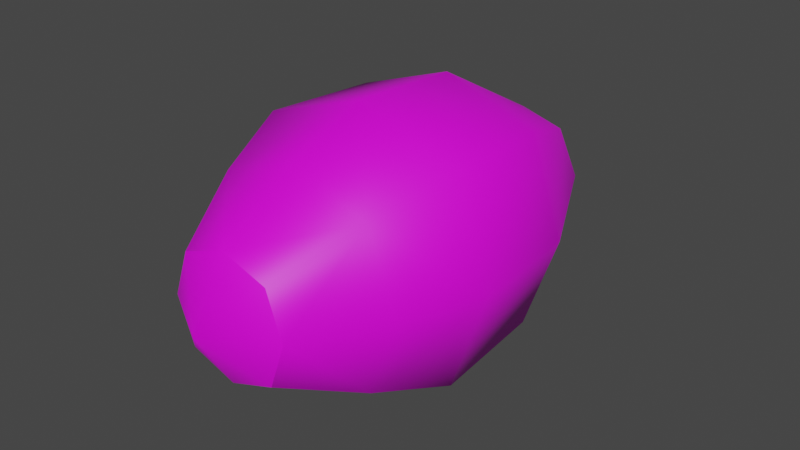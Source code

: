 # Source: modelFruitStormed1-2.blend  (saved by Blender 3.0.42; exported with 4.5.12 LTS)
import bpy
from mathutils import Matrix  # noqa: F401  (used for matrix-valued properties, if any)

bpy.ops.wm.read_factory_settings(use_empty=True)
scene = bpy.context.scene
scene.name = 'Scene'

# ---- images (referenced by path relative to the original .blend; pixels are not part of the script)
import os
ASSET_DIR = os.environ.get("B2B_ASSET_DIR", "")  # directory of the original .blend (textures are referenced by path, not embedded)
HERE = os.path.dirname(os.path.abspath(__file__))  # packed textures are extracted next to this script under _unpacked/

def load_image(name, relpath, width, height, colorspace="sRGB"):
    """Load a texture the original file referenced (path relative to the .blend, or extracted next to this script)."""
    p = next((c for c in (os.path.join(HERE, relpath), os.path.join(ASSET_DIR, relpath)) if relpath and os.path.exists(c)), "")
    if p:
        img = bpy.data.images.load(p, check_existing=True)
        img.name = name
    else:  # same state as the original file: an image datablock whose file is absent (Cycles renders it pink)
        img = bpy.data.images.new(name, width, height)
        img.source = "FILE"
        img.filepath = "//" + (relpath or name)
    img.colorspace_settings.name = colorspace
    return img
img_modelfruitstormed1_d_rw4_dds = load_image('modelFruitStormed1_D.rw4.dds', 'modelFruitStormed1_D.rw4.dds', 1024, 1024, 'sRGB')

# ---- materials (node trees are filled in below, after node groups)
mat_mesh_5_010 = bpy.data.materials.new('Mesh-5.010')
mat_mesh_5_010.use_transparent_shadow = False

# ---- material node trees
mat_mesh_5_010.use_nodes = True; mat_mesh_5_010.node_tree.nodes.clear()
_N = mat_mesh_5_010.node_tree.nodes; _L = mat_mesh_5_010.node_tree.links
n0 = _N.new('ShaderNodeBsdfPrincipled'); n0.name = 'Principled BSDF'; n0.location = (10, 300)
n0.distribution = 'GGX'
n0.subsurface_method = 'RANDOM_WALK_SKIN'
n0.inputs[3].default_value = 1.45
n0.inputs[27].default_value = (0.0, 0.0, 0.0, 1.0)
n0.inputs[28].default_value = 1.0
n1 = _N.new('ShaderNodeOutputMaterial'); n1.name = 'Material Output'; n1.location = (300, 300)
n2 = _N.new('ShaderNodeTexImage'); n2.name = 'Image Texture'; n2.location = (-280, 275)
n2.image = img_modelfruitstormed1_d_rw4_dds
_L.new(n0.outputs[0], n1.inputs[0])
_L.new(n2.outputs[0], n0.inputs[0])
n1.is_active_output = True

# ---- world
world_world = bpy.data.worlds.new('World'); scene.world = world_world
world_world.use_nodes = True; world_world.node_tree.nodes.clear()
_N = world_world.node_tree.nodes; _L = world_world.node_tree.links
n0 = _N.new('ShaderNodeOutputWorld'); n0.name = 'World Output'; n0.location = (300, 300)
n1 = _N.new('ShaderNodeBackground'); n1.name = 'Background'; n1.location = (10, 300)
n1.inputs[0].default_value = (0.05088, 0.05088, 0.05088, 1.0)
_L.new(n1.outputs[0], n0.inputs[0])
n0.is_active_output = True
world_world.color = (0.05088, 0.05088, 0.05088)
world_world.use_sun_shadow = False
world_world.sun_shadow_jitter_overblur = 0.0

# ---- meshes
me_model_0_010 = bpy.data.meshes.new('Model-0.010')
me_model_0_010.from_pydata([(0.06023, -0.4191, -3.422e-09), (0.04461, -0.4189, 0.04461), (9.054e-08, -0.4544, -3.422e-09), (9.084e-08, -0.3408, -0.1045), (0.07799, -0.3405, -0.07799), (9.054e-08, -0.4191, -0.06023), (0.04461, -0.4189, -0.04461), (0.06486, -0.01546, -6.482e-09), (0.04805, -0.02214, -0.04805), (9.099e-08, 0.03476, 0.0), (9.092e-08, -0.01584, -0.05762), (0.1016, -0.2634, 0.1016), (0.0961, -0.1451, 0.0961), (9.135e-08, -0.2634, 0.1355), (-9.486e-09, -0.1442, 0.1288), (-0.1045, -0.3408, -4.061e-09), (-0.06023, -0.4191, -3.422e-09), (-0.07799, -0.3405, 0.07799), (-0.04461, -0.4189, 0.04461), (0.1355, -0.2634, -9.693e-09), (0.1288, -0.1442, -2.559e-08), (-0.04461, -0.4189, 0.04461), (-0.06023, -0.4191, -3.422e-09), (-0.04461, -0.4189, -0.04461), (9.054e-08, -0.4191, -0.06023), (0.04461, -0.4189, -0.04461), (9.084e-08, -0.3408, -0.1045), (9.054e-08, -0.4191, -0.06023), (-0.07799, -0.3405, -0.07799), (-0.04461, -0.4189, -0.04461), (-0.1016, -0.2634, -0.1016), (-0.0961, -0.1451, -0.0961), (9.135e-08, -0.2634, -0.1355), (-9.486e-09, -0.1442, -0.1288), (0.1016, -0.2634, -0.1016), (9.135e-08, -0.2634, -0.1355), (0.0961, -0.1451, -0.0961), (-9.486e-09, -0.1442, -0.1288), (-0.06486, -0.01546, -6.482e-09), (-0.04804, -0.02214, -0.04805), (-0.04804, -0.02214, 0.04805), (9.092e-08, -0.01584, 0.05762), (0.04805, -0.02214, 0.04805), (-0.1016, -0.2634, 0.1016), (-0.0961, -0.1451, 0.0961), (9.084e-08, -0.3408, 0.1045), (9.054e-08, -0.4191, 0.06023), (0.07799, -0.3405, 0.07799), (0.04461, -0.4189, 0.04461), (-0.1355, -0.2634, -9.693e-09), (-0.1288, -0.1442, -2.559e-08), (0.1045, -0.3408, -4.061e-09), (0.06023, -0.4191, -3.422e-09), (0.04805, -0.02214, -0.04805), (0.06486, -0.01546, -6.482e-09), (0.04805, -0.02214, 0.04805), (9.092e-08, -0.01584, 0.05762), (-0.04804, -0.02214, 0.04805), (-0.06486, -0.01546, -6.482e-09), (-0.04804, -0.02214, -0.04805), (9.092e-08, -0.01584, -0.05762), (9.092e-08, -0.01584, -0.05762), (9.054e-08, -0.4191, 0.06023)], [], [(0, 1, 2), (3, 4, 5), (4, 6, 5), (7, 8, 9), (10, 9, 8), (11, 12, 13), (12, 14, 13), (15, 16, 17), (16, 18, 17), (19, 20, 11), (20, 12, 11), (2, 21, 22), (22, 23, 2), (24, 25, 2), (26, 27, 28), (27, 29, 28), (30, 31, 32), (31, 33, 32), (34, 35, 36), (37, 36, 35), (38, 9, 39), (9, 10, 39), (38, 40, 9), (41, 9, 40), (7, 9, 42), (9, 41, 42), (43, 13, 44), (14, 44, 13), (45, 17, 46), (17, 18, 46), (45, 46, 47), (46, 48, 47), (49, 43, 50), (43, 44, 50), (49, 50, 30), (50, 31, 30), (15, 28, 16), (28, 29, 16), (51, 47, 52), (47, 48, 52), (51, 52, 4), (52, 6, 4), (19, 34, 20), (34, 36, 20), (36, 53, 20), (53, 54, 20), (12, 20, 55), (54, 55, 20), (12, 55, 14), (14, 55, 56), (44, 14, 57), (56, 57, 14), (44, 57, 50), (50, 57, 58), (31, 50, 59), (58, 59, 50), (31, 59, 33), (33, 59, 60), (36, 37, 53), (61, 53, 37), (34, 19, 4), (51, 4, 19), (11, 47, 19), (47, 51, 19), (11, 13, 47), (45, 47, 13), (43, 17, 13), (17, 45, 13), (43, 49, 17), (15, 17, 49), (30, 28, 49), (28, 15, 49), (30, 32, 28), (26, 28, 32), (34, 4, 35), (4, 3, 35), (2, 25, 0), (2, 23, 24), (2, 1, 62), (62, 21, 2)])
me_model_0_010.polygons.foreach_set('use_smooth', [True] * 80)
_uv = me_model_0_010.uv_layers.new(name='UVMap')
_uv.uv.foreach_set('vector', [0.9585, 0.8325, 0.9177, 0.7158, 0.801, 0.8325, 0.8888, 0.2209, 0.791, 0.2214, 0.8888, 0.02761, 0.791, 0.2214, 0.791, 0.028, 0.8888, 0.02761, 0.5655, 0.8251, 0.5258, 0.9386, 0.4123, 0.8251, 0.4123, 0.9783, 0.4123, 0.8251, 0.5258, 0.9386, 0.5953, 0.372, 0.5953, 0.5177, 0.4975, 0.372, 0.5953, 0.5177, 0.4975, 0.5183, 0.4975, 0.372, 0.3018, 0.2209, 0.3018, 0.02761, 0.3996, 0.2214, 0.3018, 0.02761, 0.3996, 0.028, 0.3996, 0.2214, 0.6931, 0.372, 0.6931, 0.5183, 0.5953, 0.372, 0.6931, 0.5183, 0.5953, 0.5177, 0.5953, 0.372, 0.801, 0.8325, 0.6844, 0.7158, 0.6435, 0.8325, 0.6435, 0.8325, 0.6844, 0.9491, 0.801, 0.8325, 0.801, 0.99, 0.9177, 0.9491, 0.801, 0.8325, 0.1061, 0.2209, 0.1061, 0.02761, 0.204, 0.2214, 0.1061, 0.02761, 0.204, 0.028, 0.204, 0.2214, 0.204, 0.372, 0.204, 0.5177, 0.1061, 0.372, 0.204, 0.5177, 0.1061, 0.5183, 0.1061, 0.372, 0.791, 0.372, 0.8888, 0.372, 0.791, 0.5177, 0.8888, 0.5183, 0.791, 0.5177, 0.8888, 0.372, 0.2591, 0.8251, 0.4123, 0.8251, 0.2988, 0.9386, 0.4123, 0.8251, 0.4123, 0.9783, 0.2988, 0.9386, 0.2591, 0.8251, 0.2988, 0.7116, 0.4123, 0.8251, 0.4123, 0.6719, 0.4123, 0.8251, 0.2988, 0.7116, 0.5655, 0.8251, 0.4123, 0.8251, 0.5258, 0.7116, 0.4123, 0.8251, 0.4123, 0.6719, 0.5258, 0.7116, 0.3996, 0.372, 0.4975, 0.372, 0.3996, 0.5177, 0.4975, 0.5183, 0.3996, 0.5177, 0.4975, 0.372, 0.4975, 0.2209, 0.3996, 0.2214, 0.4975, 0.02761, 0.3996, 0.2214, 0.3996, 0.028, 0.4975, 0.02761, 0.4975, 0.2209, 0.4975, 0.02761, 0.5953, 0.2214, 0.4975, 0.02761, 0.5953, 0.028, 0.5953, 0.2214, 0.3018, 0.372, 0.3996, 0.372, 0.3018, 0.5183, 0.3996, 0.372, 0.3996, 0.5177, 0.3018, 0.5183, 0.3018, 0.372, 0.3018, 0.5183, 0.204, 0.372, 0.3018, 0.5183, 0.204, 0.5177, 0.204, 0.372, 0.3018, 0.2209, 0.204, 0.2214, 0.3018, 0.02761, 0.204, 0.2214, 0.204, 0.028, 0.3018, 0.02761, 0.6931, 0.2209, 0.5953, 0.2214, 0.6931, 0.02761, 0.5953, 0.2214, 0.5953, 0.028, 0.6931, 0.02761, 0.6931, 0.2209, 0.6931, 0.02761, 0.791, 0.2214, 0.6931, 0.02761, 0.791, 0.028, 0.791, 0.2214, 0.6931, 0.372, 0.791, 0.372, 0.6931, 0.5183, 0.791, 0.372, 0.791, 0.5177, 0.6931, 0.5183, 0.791, 0.5177, 0.791, 0.6343, 0.6931, 0.5183, 0.791, 0.6343, 0.6931, 0.6812, 0.6931, 0.5183, 0.5953, 0.5177, 0.6931, 0.5183, 0.5953, 0.6343, 0.6931, 0.6812, 0.5953, 0.6343, 0.6931, 0.5183, 0.5953, 0.5177, 0.5953, 0.6343, 0.4975, 0.5183, 0.4975, 0.5183, 0.5953, 0.6343, 0.4975, 0.6812, 0.3996, 0.5177, 0.4975, 0.5183, 0.3996, 0.6343, 0.4975, 0.6812, 0.3996, 0.6343, 0.4975, 0.5183, 0.3996, 0.5177, 0.3996, 0.6343, 0.3018, 0.5183, 0.3018, 0.5183, 0.3996, 0.6343, 0.3018, 0.6812, 0.204, 0.5177, 0.3018, 0.5183, 0.204, 0.6343, 0.3018, 0.6812, 0.204, 0.6343, 0.3018, 0.5183, 0.204, 0.5177, 0.204, 0.6343, 0.1061, 0.5183, 0.1061, 0.5183, 0.204, 0.6343, 0.1061, 0.6812, 0.791, 0.5177, 0.8888, 0.5183, 0.791, 0.6343, 0.8888, 0.6785, 0.791, 0.6343, 0.8888, 0.5183, 0.791, 0.372, 0.6931, 0.372, 0.791, 0.2214, 0.6931, 0.2209, 0.791, 0.2214, 0.6931, 0.372, 0.5953, 0.372, 0.5953, 0.2214, 0.6931, 0.372, 0.5953, 0.2214, 0.6931, 0.2209, 0.6931, 0.372, 0.5953, 0.372, 0.4975, 0.372, 0.5953, 0.2214, 0.4975, 0.2209, 0.5953, 0.2214, 0.4975, 0.372, 0.3996, 0.372, 0.3996, 0.2214, 0.4975, 0.372, 0.3996, 0.2214, 0.4975, 0.2209, 0.4975, 0.372, 0.3996, 0.372, 0.3018, 0.372, 0.3996, 0.2214, 0.3018, 0.2209, 0.3996, 0.2214, 0.3018, 0.372, 0.204, 0.372, 0.204, 0.2214, 0.3018, 0.372, 0.204, 0.2214, 0.3018, 0.2209, 0.3018, 0.372, 0.204, 0.372, 0.1061, 0.372, 0.204, 0.2214, 0.1061, 0.2209, 0.204, 0.2214, 0.1061, 0.372, 0.791, 0.372, 0.791, 0.2214, 0.8888, 0.372, 0.791, 0.2214, 0.8888, 0.2209, 0.8888, 0.372, 0.801, 0.8325, 0.9177, 0.9491, 0.9585, 0.8325, 0.801, 0.8325, 0.6844, 0.9491, 0.801, 0.99, 0.801, 0.8325, 0.9177, 0.7158, 0.801, 0.675, 0.801, 0.675, 0.6844, 0.7158, 0.801, 0.8325])
me_model_0_010.materials.append(mat_mesh_5_010)
me_model_0_010.use_remesh_fix_poles = True
me_model_0_010.use_remesh_preserve_attributes = False
me_model_0_010.update()
arm_armature = bpy.data.armatures.new('Armature')  # bones are not reproduced

# ---- objects
ob_armature = bpy.data.objects.new('Armature', arm_armature)
ob_model_0 = bpy.data.objects.new('Model-0', me_model_0_010)

# ---- transforms, parenting, visibility, modifiers, constraints
ob_armature.location = (0.0, 0.0, 0.0)
ob_model_0.parent = ob_armature
ob_model_0.location = (0.0, 0.0, 0.0)
_vg = ob_model_0.vertex_groups.new(name='Bone')
for _i, _w in zip([0, 1, 2, 3, 4, 5, 6, 7, 8, 9, 10, 11, 12, 13, 14, 15, 16, 17, 18, 19, 20, 21, 22, 23, 24, 25, 26, 27, 28, 29, 30, 31, 32, 33, 34, 35, 36, 37, 38, 39, 40, 41, 42, 43, 44, 45, 46, 47, 48, 49, 50, 51, 52, 53, 54, 55, 56, 57, 58, 59, 60, 61, 62], [0.0, 0.0, 0.0, 0.0, 0.0, 0.0, 0.0, 0.0, 0.0, 0.0, 0.0, 0.0, 0.0, 0.0, 0.0, 0.0, 0.0, 0.0, 0.0, 0.0, 0.0, 0.0, 0.0, 0.0, 0.0, 0.0, 0.0, 0.0, 0.0, 0.0, 0.0, 0.0, 0.0, 0.0, 0.0, 0.0, 0.0, 0.0, 0.0, 0.0, 0.0, 0.0, 0.0, 0.0, 0.0, 0.0, 0.0, 0.0, 0.0, 0.0, 0.0, 0.0, 0.0, 0.0, 0.0, 0.0, 0.0, 0.0, 0.0, 0.0, 0.0, 0.0, 0.0]): _vg.add([_i], _w, 'REPLACE')
_vg = ob_model_0.vertex_groups.new(name='Bone.001')
for _i, _w in zip([0, 1, 2, 3, 4, 5, 6, 7, 8, 9, 10, 11, 12, 13, 14, 15, 16, 17, 18, 19, 20, 21, 22, 23, 24, 25, 26, 27, 28, 29, 30, 31, 32, 33, 34, 35, 36, 37, 38, 39, 40, 41, 42, 43, 44, 45, 46, 47, 48, 49, 50, 51, 52, 53, 54, 55, 56, 57, 58, 59, 60, 61, 62], [7.749e-06, 2.384e-07, 3.636e-06, 0.2493, 0.2468, 5.317e-05, 4.709e-05, 0.9, 0.9001, 1.0, 0.9, 0.4114, 0.75, 0.4018, 0.75, 0.2499, 0.0, 0.2574, 0.0, 0.3825, 0.75, 0.0, 0.0, 7.105e-05, 5.317e-05, 4.709e-05, 0.2493, 5.317e-05, 0.2494, 7.105e-05, 0.399, 0.75, 0.3997, 0.75, 0.3998, 0.3997, 0.75, 0.75, 0.9, 0.9, 0.9, 0.9, 0.9001, 0.4022, 0.75, 0.2517, 0.0, 0.2544, 2.384e-07, 0.3999, 0.75, 0.2472, 7.749e-06, 0.9001, 0.9, 0.9001, 0.9, 0.9, 0.9, 0.9, 0.9, 0.9, 0.0]): _vg.add([_i], _w, 'REPLACE')
_vg = ob_model_0.vertex_groups.new(name='Bone.002')
for _i, _w in zip([0, 1, 2, 3, 4, 5, 6, 7, 8, 10, 11, 12, 13, 14, 15, 16, 17, 18, 19, 20, 21, 22, 23, 24, 25, 26, 27, 28, 29, 30, 31, 32, 33, 34, 35, 36, 37, 38, 39, 40, 41, 42, 43, 44, 45, 46, 47, 48, 49, 50, 51, 52, 53, 54, 55, 56, 57, 58, 59, 60, 61, 62], [1.0, 1.0, 1.0, 0.7507, 0.7532, 0.9999, 1.0, 0.09999, 0.09994, 0.1, 0.5886, 0.25, 0.5982, 0.25, 0.7501, 1.0, 0.7426, 1.0, 0.6175, 0.25, 1.0, 1.0, 0.9999, 0.9999, 1.0, 0.7507, 0.9999, 0.7506, 0.9999, 0.601, 0.25, 0.6003, 0.25, 0.6002, 0.6003, 0.25, 0.25, 0.1, 0.1, 0.1, 0.1, 0.09993, 0.5978, 0.25, 0.7483, 1.0, 0.7456, 1.0, 0.6001, 0.25, 0.7528, 1.0, 0.09994, 0.09999, 0.09993, 0.1, 0.1, 0.1, 0.1, 0.1, 0.1, 1.0]): _vg.add([_i], _w, 'REPLACE')
_m = ob_model_0.modifiers.new('Armature', 'ARMATURE')
_m.object = ob_armature

# ---- collection membership
scene.collection.objects.link(ob_armature)
scene.collection.objects.link(ob_model_0)

# ---- scene / render settings (as saved in the file)
scene.frame_start = 1; scene.frame_end = 250; scene.frame_set(15)
scene.render.engine = 'BLENDER_EEVEE_NEXT'
scene.cycles.sampling_pattern = 'TABULATED_SOBOL'
scene.cycles.use_light_tree = False
scene.view_settings.view_transform = 'Filmic'
bpy.context.view_layer.update()

# ---- added for rendering (the .blend has no active camera and no usable light): camera, sun
cam_auto = bpy.data.cameras.new('AutoCamera')
cam_auto.lens = 50.0
cam_auto.sensor_width = 36.0
cam_auto.clip_end = 1000.0
ob_auto_camera = bpy.data.objects.new('AutoCamera', cam_auto)
scene.collection.objects.link(ob_auto_camera)
ob_auto_camera.location = (0.574882, -0.899675, 0.459905)
ob_auto_camera.rotation_euler = (1.09748, -7.21219e-08, 0.694738)
scene.camera = ob_auto_camera
light_auto_sun = bpy.data.lights.new('AutoSun', 'SUN')
light_auto_sun.energy = 3.0
light_auto_sun.angle = 0.0523599
ob_auto_sun = bpy.data.objects.new('AutoSun', light_auto_sun)
scene.collection.objects.link(ob_auto_sun)
ob_auto_sun.rotation_euler = (0.872665, 0.174533, 0.523599)
bpy.context.view_layer.update()

